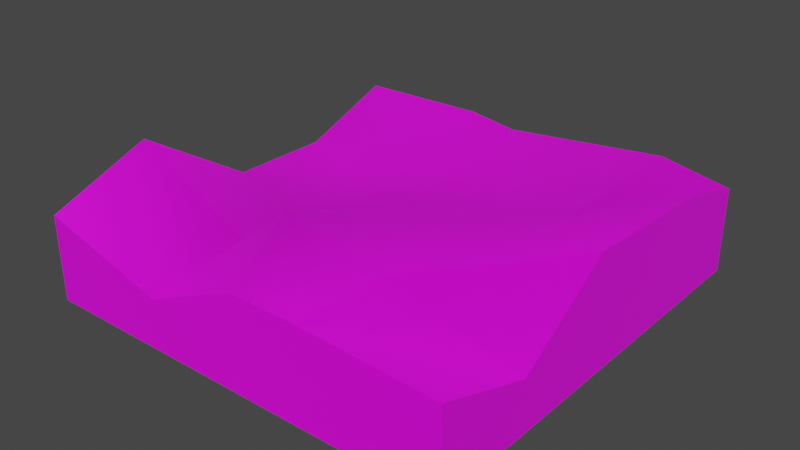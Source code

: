 # Source: Debris.blend  (saved by Blender 2.82.7; exported with 4.5.12 LTS)
import bpy
from mathutils import Matrix  # noqa: F401  (used for matrix-valued properties, if any)

bpy.ops.wm.read_factory_settings(use_empty=True)
scene = bpy.context.scene
scene.name = 'Scene'

# ---- collections
col_collection = bpy.data.collections.new('Collection'); scene.collection.children.link(col_collection)

# ---- images (referenced by path relative to the original .blend; pixels are not part of the script)
import os
ASSET_DIR = os.environ.get("B2B_ASSET_DIR", "")  # directory of the original .blend (textures are referenced by path, not embedded)
HERE = os.path.dirname(os.path.abspath(__file__))  # packed textures are extracted next to this script under _unpacked/

def load_image(name, relpath, width, height, colorspace="sRGB"):
    """Load a texture the original file referenced (path relative to the .blend, or extracted next to this script)."""
    p = next((c for c in (os.path.join(HERE, relpath), os.path.join(ASSET_DIR, relpath)) if relpath and os.path.exists(c)), "")
    if p:
        img = bpy.data.images.load(p, check_existing=True)
        img.name = name
    else:  # same state as the original file: an image datablock whose file is absent (Cycles renders it pink)
        img = bpy.data.images.new(name, width, height)
        img.source = "FILE"
        img.filepath = "//" + (relpath or name)
    img.colorspace_settings.name = colorspace
    return img
img_brick_colour_png = load_image('brick_colour.png', 'brick_colour.png', 1024, 1024, 'sRGB')
img_concrete_colour_png = load_image('concrete_colour.png', 'concrete_colour.png', 1024, 1024, 'sRGB')

# ---- materials (node trees are filled in below, after node groups)
mat_material = bpy.data.materials.new('Material')
mat_material.alpha_threshold = 0.0
mat_material.use_transparent_shadow = False
mat_material.line_color = (0.0, 0.0, 0.0, 1.0)
mat_material_001 = bpy.data.materials.new('Material.001')
mat_material_001.use_transparent_shadow = False

# ---- material node trees
mat_material.use_nodes = True; mat_material.node_tree.nodes.clear()
_N = mat_material.node_tree.nodes; _L = mat_material.node_tree.links
n0 = _N.new('ShaderNodeOutputMaterial'); n0.name = 'Material Output'; n0.location = (300, 300)
n1 = _N.new('ShaderNodeBsdfPrincipled'); n1.name = 'Principled BSDF'; n1.location = (10, 300)
n1.distribution = 'GGX'
n1.subsurface_method = 'BURLEY'
n1.inputs[2].default_value = 0.4
n1.inputs[3].default_value = 1.45
n1.inputs[27].default_value = (0.0, 0.0, 0.0, 1.0)
n1.inputs[28].default_value = 1.0
n2 = _N.new('ShaderNodeTexImage'); n2.name = 'Image Texture'; n2.location = (-280, 280)
n2.image = img_brick_colour_png
_L.new(n1.outputs[0], n0.inputs[0])
_L.new(n2.outputs[0], n1.inputs[0])
n0.is_active_output = True
mat_material_001.use_nodes = True; mat_material_001.node_tree.nodes.clear()
_N = mat_material_001.node_tree.nodes; _L = mat_material_001.node_tree.links
n0 = _N.new('ShaderNodeOutputMaterial'); n0.name = 'Material Output'; n0.location = (300, 300)
n1 = _N.new('ShaderNodeBsdfPrincipled'); n1.name = 'Principled BSDF'; n1.location = (10, 300)
n1.distribution = 'GGX'
n1.subsurface_method = 'BURLEY'
n1.inputs[3].default_value = 1.45
n1.inputs[27].default_value = (0.0, 0.0, 0.0, 1.0)
n1.inputs[28].default_value = 1.0
n2 = _N.new('ShaderNodeTexImage'); n2.name = 'Image Texture'; n2.location = (-280, 280)
n2.image = img_concrete_colour_png
_L.new(n1.outputs[0], n0.inputs[0])
_L.new(n2.outputs[0], n1.inputs[0])
n0.is_active_output = True

# ---- world
world_world = bpy.data.worlds.new('World'); scene.world = world_world
world_world.use_nodes = True; world_world.node_tree.nodes.clear()
_N = world_world.node_tree.nodes; _L = world_world.node_tree.links
n0 = _N.new('ShaderNodeOutputWorld'); n0.name = 'World Output'; n0.location = (300, 300)
n1 = _N.new('ShaderNodeBackground'); n1.name = 'Background'; n1.location = (10, 300)
n1.inputs[0].default_value = (0.05088, 0.05088, 0.05088, 1.0)
_L.new(n1.outputs[0], n0.inputs[0])
n0.is_active_output = True
world_world.color = (0.05088, 0.05088, 0.05088)
world_world.use_sun_shadow = False
world_world.sun_shadow_jitter_overblur = 0.0

# ---- meshes
me_cube = bpy.data.meshes.new('Cube')
me_cube.from_pydata([(0.5, 0.5, 0.2), (0.5, 0.5, 0.0), (0.5, -0.5, 0.2), (0.5, -0.5, 0.0), (-0.5, 0.5, 0.2), (-0.5, 0.5, 0.0), (-0.5, -0.5, 0.2), (-0.5, -0.5, 0.0), (0.07121, 0.5, 0.0), (0.02204, -0.5, 0.2155), (0.06776, -0.5, 0.0), (-0.0603, 0.5, 0.1892), (-0.5, 0.05409, 0.0), (0.5, -0.03318, 0.269), (-0.5, 0.01512, 0.1166), (0.5, 0.06315, 0.0), (-0.005813, 0.08916, 0.1551), (-0.2257, 0.5, 0.0), (-0.1988, -0.5, 0.1164), (-0.3033, -0.5, 0.0), (-0.1786, 0.5, 0.2059), (-0.2418, -0.06138, 0.1215), (0.2561, -0.5, 0.0), (0.3364, 0.5, 0.2298), (0.1647, 0.5, 0.0), (0.1835, -0.5, 0.2153), (0.3123, 0.07364, 0.2264), (-0.5, -0.2169, 0.0), (0.5, -0.2668, 0.1203), (-0.03342, -0.2968, 0.2818), (-0.5, -0.2587, 0.291), (0.5, -0.2843, 0.0), (-0.1642, -0.2948, 0.1751), (0.2358, -0.3331, 0.2538), (-0.5, 0.2667, 0.1138), (0.5, 0.3131, 0.0), (-0.5, 0.2014, 0.0), (0.5, 0.3335, 0.2459), (-0.09166, 0.2339, 0.1634), (-0.2605, 0.1687, 0.1427), (0.3061, 0.1672, 0.2), (0.5, 0.5, 0.2), (0.5, 0.5, 0.2), (0.5, 0.5, 0.0), (-0.5, -0.5, 0.0), (-0.5, -0.5, 0.2), (-0.5, -0.5, 0.2), (0.5, -0.5, 0.2), (0.5, -0.5, 0.2), (0.5, -0.5, 0.0), (-0.5, 0.5, 0.2), (-0.5, 0.5, 0.2), (-0.5, 0.5, 0.0), (-0.1988, -0.5, 0.1164), (0.5, -0.2668, 0.1203), (-0.5, 0.2667, 0.1138), (0.3364, 0.5, 0.2298), (0.1835, -0.5, 0.2153), (0.02204, -0.5, 0.2155), (-0.1786, 0.5, 0.2059), (-0.0603, 0.5, 0.1892), (0.5, 0.3335, 0.2459), (0.5, -0.03318, 0.269), (-0.5, -0.2587, 0.291), (-0.5, 0.01512, 0.1166)], [], [(32, 30, 46, 53), (19, 18, 45, 7), (36, 55, 50, 5), (31, 54, 47, 49), (24, 56, 41, 43), (17, 59, 60, 8), (22, 57, 58, 10), (33, 29, 9, 25), (40, 38, 16, 26), (35, 61, 62, 15), (27, 63, 64, 12), (39, 34, 14, 21), (38, 39, 21, 16), (52, 51, 59, 17), (10, 58, 18, 19), (29, 32, 53, 9), (37, 40, 26, 13), (28, 33, 25, 48), (3, 2, 57, 22), (8, 60, 56, 24), (13, 26, 33, 28), (16, 21, 32, 29), (44, 6, 63, 27), (26, 16, 29, 33), (15, 62, 54, 31), (21, 14, 30, 32), (42, 23, 40, 37), (11, 20, 39, 38), (20, 4, 34, 39), (1, 0, 61, 35), (23, 11, 38, 40), (12, 64, 55, 36)])
me_cube.polygons.foreach_set('use_smooth', [True] * 32)
me_cube.polygons.foreach_set('material_index', [1, 0, 0, 0, 0, 0, 0, 1, 1, 0, 0, 1, 1, 0, 0, 1, 1, 1, 0, 0, 1, 1, 0, 1, 0, 1, 1, 1, 1, 0, 1, 0])
_uv = me_cube.uv_layers.new(name='UVMap')
_uv.uv.foreach_set('vector', [0.3358, 0.7052, 0.0, 0.7413, 0.0, 0.5, 0.3012, 0.5, 0.1967, 0.5, 0.3012, 0.6164, 0.0, 0.7, 0.0, 0.5, 1.201, 0.5, 1.267, 0.6138, 1.5, 0.7, 1.5, 0.5, 0.7157, 0.5, 0.7332, 0.6203, 0.5, 0.7, 0.5, 0.5, 0.6647, 0.5, 0.8364, 0.7298, 1.0, 0.7, 1.0, 0.5, 0.2743, 0.5, 0.3214, 0.7059, 0.4397, 0.6892, 0.5712, 0.5, 0.7561, 0.5, 0.6835, 0.7153, 0.522, 0.7155, 0.5678, 0.5, 0.7358, 0.6669, 0.4666, 0.7032, 0.522, 0.5, 0.6835, 0.5, 0.8061, 1.167, 0.4083, 1.234, 0.4942, 1.089, 0.8123, 1.074, 1.313, 0.5, 1.334, 0.7459, 0.9668, 0.769, 1.063, 0.5, 0.7831, 0.5, 0.7413, 0.791, 1.015, 0.6166, 1.054, 0.5, 0.2395, 1.169, 0.0, 1.267, 0.0, 1.015, 0.2582, 0.9386, 0.4083, 1.234, 0.2395, 1.169, 0.2582, 0.9386, 0.4942, 1.089, 0.0, 0.5, 0.0, 0.7, 0.3214, 0.7059, 0.2743, 0.5, 0.5678, 0.5, 0.522, 0.7155, 0.3012, 0.6164, 0.1967, 0.5, 0.4666, 0.7032, 0.3358, 0.7052, 0.3012, 0.5, 0.522, 0.5, 1.0, 1.334, 0.8061, 1.167, 0.8123, 1.074, 1.0, 0.9668, 1.0, 0.7332, 0.7358, 0.6669, 0.6835, 0.5, 1.0, 0.5, 1.0, 0.5, 1.0, 0.7, 0.6835, 0.7153, 0.7561, 0.5, 0.5712, 0.5, 0.4397, 0.6892, 0.8364, 0.7298, 0.6647, 0.5, 1.0, 0.9668, 0.8123, 1.074, 0.7358, 0.6669, 1.0, 0.7332, 0.4942, 1.089, 0.2582, 0.9386, 0.3358, 0.7052, 0.4666, 0.7032, 0.5, 0.5, 0.5, 0.7, 0.7413, 0.791, 0.7831, 0.5, 0.8123, 1.074, 0.4942, 1.089, 0.4666, 0.7032, 0.7358, 0.6669, 1.063, 0.5, 0.9668, 0.769, 0.7332, 0.6203, 0.7157, 0.5, 0.2582, 0.9386, 0.0, 1.015, 0.0, 0.7413, 0.3358, 0.7052, 1.0, 1.5, 0.8364, 1.5, 0.8061, 1.167, 1.0, 1.334, 0.4397, 1.5, 0.3214, 1.5, 0.2395, 1.169, 0.4083, 1.234, 0.3214, 1.5, 0.0, 1.5, 0.0, 1.267, 0.2395, 1.169, 1.5, 0.5, 1.5, 0.7, 1.334, 0.7459, 1.313, 0.5, 0.8364, 1.5, 0.4397, 1.5, 0.4083, 1.234, 0.8061, 1.167, 1.054, 0.5, 1.015, 0.6166, 1.267, 0.6138, 1.201, 0.5])
me_cube.materials.append(mat_material)
me_cube.materials.append(mat_material_001)
me_cube.use_remesh_preserve_volume = False
me_cube.use_remesh_preserve_attributes = False
me_cube.use_mirror_vertex_groups = False
me_cube.update()

# ---- objects
ob_cube = bpy.data.objects.new('Cube', me_cube)

# ---- transforms, parenting, visibility, modifiers, constraints
ob_cube.location = (0.0, 0.0, 0.0)
ob_cube.lock_rotations_4d = False
ob_cube.empty_display_type = 'ARROWS'
ob_cube.lineart.crease_threshold = 0.0

# ---- collection membership
col_collection.objects.link(ob_cube)

# ---- scene / render settings (as saved in the file)
scene.frame_start = 1; scene.frame_end = 250; scene.frame_set(1)
scene.render.engine = 'BLENDER_EEVEE_NEXT'
scene.cycles.use_denoising = False
scene.cycles.samples = 128
scene.cycles.sampling_pattern = 'TABULATED_SOBOL'
scene.cycles.use_adaptive_sampling = False
scene.cycles.use_light_tree = False
scene.view_settings.view_transform = 'Filmic'
bpy.context.view_layer.update()

# ---- added for rendering (the .blend has no active camera and no usable light): camera, sun
cam_auto = bpy.data.cameras.new('AutoCamera')
cam_auto.lens = 50.0
cam_auto.sensor_width = 36.0
cam_auto.clip_end = 1000.0
ob_auto_camera = bpy.data.objects.new('AutoCamera', cam_auto)
scene.collection.objects.link(ob_auto_camera)
ob_auto_camera.location = (1.33588, -1.60305, 1.2142)
ob_auto_camera.rotation_euler = (1.09748, -7.21219e-08, 0.694738)
scene.camera = ob_auto_camera
light_auto_sun = bpy.data.lights.new('AutoSun', 'SUN')
light_auto_sun.energy = 3.0
light_auto_sun.angle = 0.0523599
ob_auto_sun = bpy.data.objects.new('AutoSun', light_auto_sun)
scene.collection.objects.link(ob_auto_sun)
ob_auto_sun.rotation_euler = (0.872665, 0.174533, 0.523599)
bpy.context.view_layer.update()
